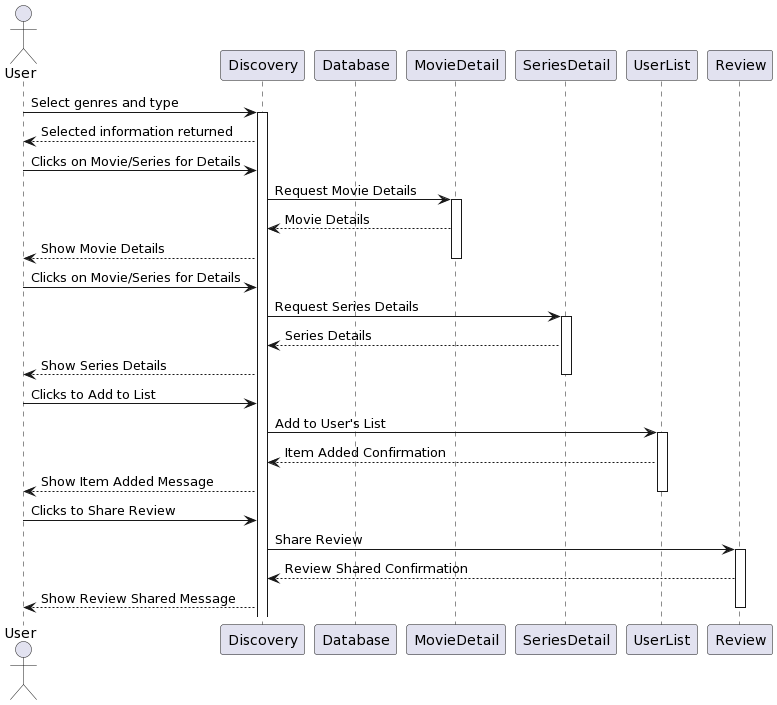

The diagram above was rendered by PlantUML. Its source (embedded in the PNG):
@startuml
actor User
participant "Discovery" as DC
participant "Database" as DB
participant "MovieDetail" as MD
participant "SeriesDetail" as SD
participant "UserList" as UL
participant "Review" as RV

User -> DC: Select genres and type
activate DC
DC --> User: Selected information returned

User -> DC: Clicks on Movie/Series for Details
DC -> MD: Request Movie Details
activate MD
MD --> DC: Movie Details
DC --> User: Show Movie Details
deactivate MD

User -> DC: Clicks on Movie/Series for Details
DC -> SD: Request Series Details
activate SD
SD --> DC: Series Details
DC --> User: Show Series Details
deactivate SD

User -> DC: Clicks to Add to List
DC -> UL: Add to User's List
activate UL
UL --> DC: Item Added Confirmation
DC --> User: Show Item Added Message
deactivate UL

User -> DC: Clicks to Share Review
DC -> RV: Share Review
activate RV
RV --> DC: Review Shared Confirmation
DC --> User: Show Review Shared Message
deactivate RV
@enduml